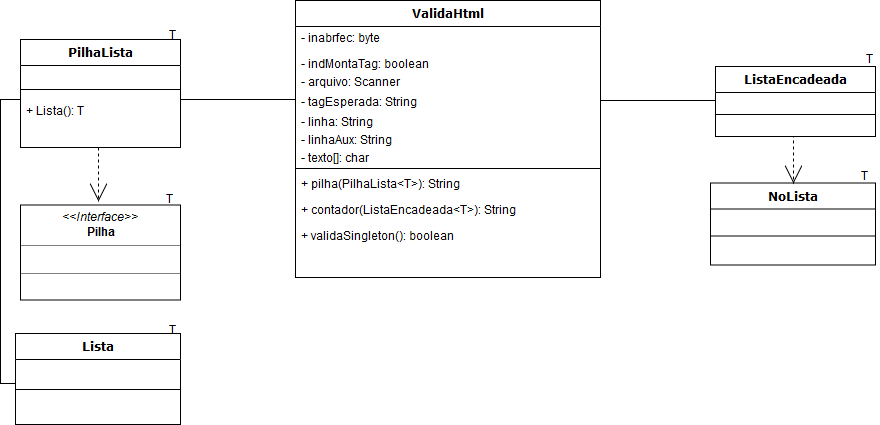

The diagram above was exported from draw.io. Its source (the exported page's mxGraphModel, read from the mxfile embedded in the PNG):
<mxGraphModel dx="1394" dy="795" grid="1" gridSize="10" guides="1" tooltips="1" connect="1" arrows="1" fold="1" page="1" pageScale="1" pageWidth="1100" pageHeight="850" background="#ffffff" math="0" shadow="0">
  <root>
    <mxCell id="0" />
    <mxCell id="1" parent="0" />
    <mxCell id="b94bc138ca980ef-13" style="edgeStyle=orthogonalEdgeStyle;rounded=0;html=1;dashed=1;labelBackgroundColor=none;startArrow=none;startFill=0;startSize=8;endArrow=open;endFill=0;endSize=16;fontFamily=Verdana;fontSize=12;exitX=0.5;exitY=1;exitDx=0;exitDy=0;entryX=0.5;entryY=0;entryDx=0;entryDy=0;" parent="1" source="78961159f06e98e8-17" edge="1">
      <mxGeometry relative="1" as="geometry">
        <Array as="points">
          <mxPoint x="118" y="202" />
        </Array>
        <mxPoint x="100" y="320" as="sourcePoint" />
        <mxPoint x="118" y="294" as="targetPoint" />
      </mxGeometry>
    </mxCell>
    <mxCell id="78961159f06e98e8-17" value="PilhaLista" style="swimlane;html=1;fontStyle=1;align=center;verticalAlign=top;childLayout=stackLayout;horizontal=1;startSize=26;horizontalStack=0;resizeParent=1;resizeLast=0;collapsible=1;marginBottom=0;swimlaneFillColor=#ffffff;rounded=0;shadow=0;comic=0;labelBackgroundColor=none;strokeColor=#000000;strokeWidth=1;fillColor=none;fontFamily=Verdana;fontSize=12;fontColor=#000000;" parent="1" vertex="1">
      <mxGeometry x="40" y="132" width="160" height="108" as="geometry" />
    </mxCell>
    <mxCell id="-A0Be_aDMhpkQaLCx2Gx-38" value="&amp;nbsp;&amp;nbsp;&amp;nbsp;&amp;nbsp; " style="text;html=1;strokeColor=none;fillColor=none;align=left;verticalAlign=top;spacingLeft=4;spacingRight=4;whiteSpace=wrap;overflow=hidden;rotatable=0;points=[[0,0.5],[1,0.5]];portConstraint=eastwest;" vertex="1" parent="78961159f06e98e8-17">
      <mxGeometry y="26" width="160" height="14" as="geometry" />
    </mxCell>
    <mxCell id="78961159f06e98e8-19" value="" style="line;html=1;strokeWidth=1;fillColor=none;align=left;verticalAlign=middle;spacingTop=-1;spacingLeft=3;spacingRight=3;rotatable=0;labelPosition=right;points=[];portConstraint=eastwest;" parent="78961159f06e98e8-17" vertex="1">
      <mxGeometry y="40" width="160" height="20" as="geometry" />
    </mxCell>
    <mxCell id="-A0Be_aDMhpkQaLCx2Gx-27" value="+ Lista(): T" style="text;html=1;strokeColor=none;fillColor=none;align=left;verticalAlign=top;spacingLeft=4;spacingRight=4;whiteSpace=wrap;overflow=hidden;rotatable=0;points=[[0,0.5],[1,0.5]];portConstraint=eastwest;" vertex="1" parent="78961159f06e98e8-17">
      <mxGeometry y="60" width="160" height="20" as="geometry" />
    </mxCell>
    <mxCell id="b94bc138ca980ef-8" style="edgeStyle=orthogonalEdgeStyle;rounded=0;html=1;labelBackgroundColor=none;startArrow=none;startFill=0;startSize=8;endArrow=none;endFill=0;endSize=16;fontFamily=Verdana;fontSize=12;" parent="1" source="78961159f06e98e8-43" target="78961159f06e98e8-17" edge="1">
      <mxGeometry relative="1" as="geometry">
        <Array as="points">
          <mxPoint x="310" y="192" />
          <mxPoint x="310" y="192" />
        </Array>
      </mxGeometry>
    </mxCell>
    <mxCell id="b94bc138ca980ef-15" value="0..1" style="text;html=1;resizable=0;points=[];align=center;verticalAlign=middle;labelBackgroundColor=#ffffff;fontSize=12;fontFamily=Verdana;fontColor=#000000;" parent="b94bc138ca980ef-8" vertex="1" connectable="0">
      <mxGeometry x="-0.5745" y="-86" relative="1" as="geometry">
        <mxPoint x="80" y="71" as="offset" />
      </mxGeometry>
    </mxCell>
    <mxCell id="78961159f06e98e8-43" value="ValidaHtml" style="swimlane;html=1;fontStyle=1;align=center;verticalAlign=top;childLayout=stackLayout;horizontal=1;startSize=26;horizontalStack=0;resizeParent=1;resizeLast=0;collapsible=1;marginBottom=0;swimlaneFillColor=#ffffff;rounded=0;shadow=0;comic=0;labelBackgroundColor=none;strokeColor=#000000;strokeWidth=1;fillColor=none;fontFamily=Verdana;fontSize=12;fontColor=#000000;" parent="1" vertex="1">
      <mxGeometry x="315" y="93" width="305" height="277" as="geometry" />
    </mxCell>
    <mxCell id="78961159f06e98e8-44" value="- inabrfec: byte" style="text;html=1;strokeColor=none;fillColor=none;align=left;verticalAlign=top;spacingLeft=4;spacingRight=4;whiteSpace=wrap;overflow=hidden;rotatable=0;points=[[0,0.5],[1,0.5]];portConstraint=eastwest;" parent="78961159f06e98e8-43" vertex="1">
      <mxGeometry y="26" width="305" height="26" as="geometry" />
    </mxCell>
    <mxCell id="78961159f06e98e8-45" value="- indMontaTag: boolean" style="text;html=1;strokeColor=none;fillColor=none;align=left;verticalAlign=top;spacingLeft=4;spacingRight=4;whiteSpace=wrap;overflow=hidden;rotatable=0;points=[[0,0.5],[1,0.5]];portConstraint=eastwest;" parent="78961159f06e98e8-43" vertex="1">
      <mxGeometry y="52" width="305" height="18" as="geometry" />
    </mxCell>
    <mxCell id="-A0Be_aDMhpkQaLCx2Gx-5" value="- arquivo: Scanner" style="text;html=1;strokeColor=none;fillColor=none;align=left;verticalAlign=top;spacingLeft=4;spacingRight=4;whiteSpace=wrap;overflow=hidden;rotatable=0;points=[[0,0.5],[1,0.5]];portConstraint=eastwest;" vertex="1" parent="78961159f06e98e8-43">
      <mxGeometry y="70" width="305" height="20" as="geometry" />
    </mxCell>
    <mxCell id="-A0Be_aDMhpkQaLCx2Gx-6" value="- tagEsperada: String" style="text;html=1;strokeColor=none;fillColor=none;align=left;verticalAlign=top;spacingLeft=4;spacingRight=4;whiteSpace=wrap;overflow=hidden;rotatable=0;points=[[0,0.5],[1,0.5]];portConstraint=eastwest;" vertex="1" parent="78961159f06e98e8-43">
      <mxGeometry y="90" width="305" height="20" as="geometry" />
    </mxCell>
    <mxCell id="-A0Be_aDMhpkQaLCx2Gx-7" value="- linha: String" style="text;html=1;strokeColor=none;fillColor=none;align=left;verticalAlign=top;spacingLeft=4;spacingRight=4;whiteSpace=wrap;overflow=hidden;rotatable=0;points=[[0,0.5],[1,0.5]];portConstraint=eastwest;" vertex="1" parent="78961159f06e98e8-43">
      <mxGeometry y="110" width="305" height="18" as="geometry" />
    </mxCell>
    <mxCell id="-A0Be_aDMhpkQaLCx2Gx-8" value="- linhaAux: String" style="text;html=1;strokeColor=none;fillColor=none;align=left;verticalAlign=top;spacingLeft=4;spacingRight=4;whiteSpace=wrap;overflow=hidden;rotatable=0;points=[[0,0.5],[1,0.5]];portConstraint=eastwest;" vertex="1" parent="78961159f06e98e8-43">
      <mxGeometry y="128" width="305" height="18" as="geometry" />
    </mxCell>
    <mxCell id="-A0Be_aDMhpkQaLCx2Gx-10" value="- texto[]: char" style="text;html=1;strokeColor=none;fillColor=none;align=left;verticalAlign=top;spacingLeft=4;spacingRight=4;whiteSpace=wrap;overflow=hidden;rotatable=0;points=[[0,0.5],[1,0.5]];portConstraint=eastwest;" vertex="1" parent="78961159f06e98e8-43">
      <mxGeometry y="146" width="305" height="18" as="geometry" />
    </mxCell>
    <mxCell id="78961159f06e98e8-51" value="" style="line;html=1;strokeWidth=1;fillColor=none;align=left;verticalAlign=middle;spacingTop=-1;spacingLeft=3;spacingRight=3;rotatable=0;labelPosition=right;points=[];portConstraint=eastwest;" parent="78961159f06e98e8-43" vertex="1">
      <mxGeometry y="164" width="305" height="8" as="geometry" />
    </mxCell>
    <mxCell id="b94bc138ca980ef-2" value="+ pilha(PilhaLista&amp;lt;T&amp;gt;): String" style="text;html=1;strokeColor=none;fillColor=none;align=left;verticalAlign=top;spacingLeft=4;spacingRight=4;whiteSpace=wrap;overflow=hidden;rotatable=0;points=[[0,0.5],[1,0.5]];portConstraint=eastwest;" parent="78961159f06e98e8-43" vertex="1">
      <mxGeometry y="172" width="305" height="26" as="geometry" />
    </mxCell>
    <mxCell id="78961159f06e98e8-52" value="+ contador(ListaEncadeada&amp;lt;T&amp;gt;): String" style="text;html=1;strokeColor=none;fillColor=none;align=left;verticalAlign=top;spacingLeft=4;spacingRight=4;whiteSpace=wrap;overflow=hidden;rotatable=0;points=[[0,0.5],[1,0.5]];portConstraint=eastwest;" parent="78961159f06e98e8-43" vertex="1">
      <mxGeometry y="198" width="305" height="26" as="geometry" />
    </mxCell>
    <mxCell id="b94bc138ca980ef-3" value="+ validaSingleton(): boolean" style="text;html=1;strokeColor=none;fillColor=none;align=left;verticalAlign=top;spacingLeft=4;spacingRight=4;whiteSpace=wrap;overflow=hidden;rotatable=0;points=[[0,0.5],[1,0.5]];portConstraint=eastwest;" parent="78961159f06e98e8-43" vertex="1">
      <mxGeometry y="224" width="305" height="30" as="geometry" />
    </mxCell>
    <mxCell id="78961159f06e98e8-69" value="Lista" style="swimlane;html=1;fontStyle=1;align=center;verticalAlign=top;childLayout=stackLayout;horizontal=1;startSize=26;horizontalStack=0;resizeParent=1;resizeLast=0;collapsible=1;marginBottom=0;swimlaneFillColor=#ffffff;rounded=0;shadow=0;comic=0;labelBackgroundColor=none;strokeColor=#000000;strokeWidth=1;fillColor=none;fontFamily=Verdana;fontSize=12;fontColor=#000000;" parent="1" vertex="1">
      <mxGeometry x="35" y="426" width="165" height="91" as="geometry" />
    </mxCell>
    <mxCell id="78961159f06e98e8-70" value="&amp;nbsp;&amp;nbsp;&amp;nbsp;&amp;nbsp; " style="text;html=1;strokeColor=none;fillColor=none;align=left;verticalAlign=top;spacingLeft=4;spacingRight=4;whiteSpace=wrap;overflow=hidden;rotatable=0;points=[[0,0.5],[1,0.5]];portConstraint=eastwest;" parent="78961159f06e98e8-69" vertex="1">
      <mxGeometry y="26" width="165" height="26" as="geometry" />
    </mxCell>
    <mxCell id="78961159f06e98e8-77" value="" style="line;html=1;strokeWidth=1;fillColor=none;align=left;verticalAlign=middle;spacingTop=-1;spacingLeft=3;spacingRight=3;rotatable=0;labelPosition=right;points=[];portConstraint=eastwest;" parent="78961159f06e98e8-69" vertex="1">
      <mxGeometry y="52" width="165" height="8" as="geometry" />
    </mxCell>
    <mxCell id="b94bc138ca980ef-1" value="&lt;p style=&quot;margin: 0px ; margin-top: 4px ; text-align: center&quot;&gt;&lt;i&gt;&amp;lt;&amp;lt;Interface&amp;gt;&amp;gt;&lt;/i&gt;&lt;br&gt;&lt;b&gt;Pilha&lt;/b&gt;&lt;/p&gt;&lt;hr size=&quot;1&quot;&gt;&lt;p style=&quot;margin: 0px ; margin-left: 4px&quot;&gt;&lt;br&gt;&lt;/p&gt;&lt;hr size=&quot;1&quot;&gt;&lt;p style=&quot;margin: 0px ; margin-left: 4px&quot;&gt;&lt;br&gt;&lt;/p&gt;" style="verticalAlign=top;align=left;overflow=fill;fontSize=12;fontFamily=Helvetica;html=1;rounded=0;shadow=0;comic=0;labelBackgroundColor=none;strokeColor=#000000;strokeWidth=1;fillColor=#ffffff;" parent="1" vertex="1">
      <mxGeometry x="40" y="297.5" width="160" height="95" as="geometry" />
    </mxCell>
    <mxCell id="-A0Be_aDMhpkQaLCx2Gx-1" value="T" style="text;html=1;strokeColor=none;fillColor=none;align=left;verticalAlign=top;spacingLeft=4;spacingRight=4;whiteSpace=wrap;overflow=hidden;rotatable=0;points=[[0,0.5],[1,0.5]];portConstraint=eastwest;" vertex="1" parent="1">
      <mxGeometry x="182.5" y="116" width="24" height="26" as="geometry" />
    </mxCell>
    <mxCell id="-A0Be_aDMhpkQaLCx2Gx-2" value="T" style="text;html=1;strokeColor=none;fillColor=none;align=left;verticalAlign=top;spacingLeft=4;spacingRight=4;whiteSpace=wrap;overflow=hidden;rotatable=0;points=[[0,0.5],[1,0.5]];portConstraint=eastwest;" vertex="1" parent="1">
      <mxGeometry x="182.5" y="410.5" width="21" height="21" as="geometry" />
    </mxCell>
    <mxCell id="-A0Be_aDMhpkQaLCx2Gx-11" value="T" style="text;html=1;strokeColor=none;fillColor=none;align=left;verticalAlign=top;spacingLeft=4;spacingRight=4;whiteSpace=wrap;overflow=hidden;rotatable=0;points=[[0,0.5],[1,0.5]];portConstraint=eastwest;" vertex="1" parent="1">
      <mxGeometry x="180" y="280" width="20" height="16" as="geometry" />
    </mxCell>
    <mxCell id="-A0Be_aDMhpkQaLCx2Gx-13" value="NoLista" style="swimlane;html=1;fontStyle=1;align=center;verticalAlign=top;childLayout=stackLayout;horizontal=1;startSize=26;horizontalStack=0;resizeParent=1;resizeLast=0;collapsible=1;marginBottom=0;swimlaneFillColor=#ffffff;rounded=0;shadow=0;comic=0;labelBackgroundColor=none;strokeColor=#000000;strokeWidth=1;fillColor=none;fontFamily=Verdana;fontSize=12;fontColor=#000000;" vertex="1" parent="1">
      <mxGeometry x="730" y="275.5" width="165" height="82" as="geometry" />
    </mxCell>
    <mxCell id="-A0Be_aDMhpkQaLCx2Gx-14" value="" style="line;html=1;strokeWidth=1;fillColor=none;align=left;verticalAlign=middle;spacingTop=-1;spacingLeft=3;spacingRight=3;rotatable=0;labelPosition=right;points=[];portConstraint=eastwest;" vertex="1" parent="-A0Be_aDMhpkQaLCx2Gx-13">
      <mxGeometry y="26" width="165" height="54" as="geometry" />
    </mxCell>
    <mxCell id="-A0Be_aDMhpkQaLCx2Gx-15" value="ListaEncadeada" style="swimlane;html=1;fontStyle=1;align=center;verticalAlign=top;childLayout=stackLayout;horizontal=1;startSize=26;horizontalStack=0;resizeParent=1;resizeLast=0;collapsible=1;marginBottom=0;swimlaneFillColor=#ffffff;rounded=0;shadow=0;comic=0;labelBackgroundColor=none;strokeColor=#000000;strokeWidth=1;fillColor=none;fontFamily=Verdana;fontSize=12;fontColor=#000000;" vertex="1" parent="1">
      <mxGeometry x="735" y="159" width="160" height="70" as="geometry" />
    </mxCell>
    <mxCell id="-A0Be_aDMhpkQaLCx2Gx-16" value="" style="line;html=1;strokeWidth=1;fillColor=none;align=left;verticalAlign=middle;spacingTop=-1;spacingLeft=3;spacingRight=3;rotatable=0;labelPosition=right;points=[];portConstraint=eastwest;" vertex="1" parent="-A0Be_aDMhpkQaLCx2Gx-15">
      <mxGeometry y="26" width="160" height="44" as="geometry" />
    </mxCell>
    <mxCell id="-A0Be_aDMhpkQaLCx2Gx-17" value="T" style="text;html=1;strokeColor=none;fillColor=none;align=left;verticalAlign=top;spacingLeft=4;spacingRight=4;whiteSpace=wrap;overflow=hidden;rotatable=0;points=[[0,0.5],[1,0.5]];portConstraint=eastwest;" vertex="1" parent="1">
      <mxGeometry x="880" y="140" width="19" height="20" as="geometry" />
    </mxCell>
    <mxCell id="-A0Be_aDMhpkQaLCx2Gx-18" value="T" style="text;html=1;strokeColor=none;fillColor=none;align=left;verticalAlign=top;spacingLeft=4;spacingRight=4;whiteSpace=wrap;overflow=hidden;rotatable=0;points=[[0,0.5],[1,0.5]];portConstraint=eastwest;" vertex="1" parent="1">
      <mxGeometry x="875" y="257" width="20" height="16" as="geometry" />
    </mxCell>
    <mxCell id="-A0Be_aDMhpkQaLCx2Gx-20" style="edgeStyle=orthogonalEdgeStyle;rounded=0;html=1;dashed=1;labelBackgroundColor=none;startArrow=none;startFill=0;startSize=8;endArrow=open;endFill=0;endSize=16;fontFamily=Verdana;fontSize=12;exitX=0.5;exitY=1;exitDx=0;exitDy=0;entryX=0.5;entryY=0;entryDx=0;entryDy=0;" edge="1" parent="1" source="-A0Be_aDMhpkQaLCx2Gx-15" target="-A0Be_aDMhpkQaLCx2Gx-13">
      <mxGeometry relative="1" as="geometry">
        <Array as="points">
          <mxPoint x="813" y="229" />
        </Array>
        <mxPoint x="942" y="178" as="sourcePoint" />
        <mxPoint x="940" y="233" as="targetPoint" />
      </mxGeometry>
    </mxCell>
    <mxCell id="-A0Be_aDMhpkQaLCx2Gx-23" style="edgeStyle=orthogonalEdgeStyle;rounded=0;html=1;labelBackgroundColor=none;startArrow=none;startFill=0;startSize=8;endArrow=none;endFill=0;endSize=16;fontFamily=Verdana;fontSize=12;exitX=1;exitY=0.5;exitDx=0;exitDy=0;entryX=0;entryY=0.5;entryDx=0;entryDy=0;" edge="1" parent="1" source="-A0Be_aDMhpkQaLCx2Gx-6" target="-A0Be_aDMhpkQaLCx2Gx-15">
      <mxGeometry relative="1" as="geometry">
        <Array as="points">
          <mxPoint x="735" y="193" />
        </Array>
        <mxPoint x="760" y="331.5" as="sourcePoint" />
        <mxPoint x="765" y="799.5" as="targetPoint" />
      </mxGeometry>
    </mxCell>
    <mxCell id="-A0Be_aDMhpkQaLCx2Gx-28" style="edgeStyle=orthogonalEdgeStyle;rounded=0;html=1;labelBackgroundColor=none;startArrow=none;startFill=0;startSize=8;endArrow=none;endFill=0;endSize=16;fontFamily=Verdana;fontSize=12;entryX=0;entryY=0.5;entryDx=0;entryDy=0;" edge="1" parent="1" target="78961159f06e98e8-17">
      <mxGeometry relative="1" as="geometry">
        <Array as="points">
          <mxPoint x="35" y="476" />
          <mxPoint x="20" y="476" />
          <mxPoint x="20" y="192" />
        </Array>
        <mxPoint x="35" y="500" as="sourcePoint" />
        <mxPoint x="180" y="560" as="targetPoint" />
      </mxGeometry>
    </mxCell>
  </root>
</mxGraphModel>